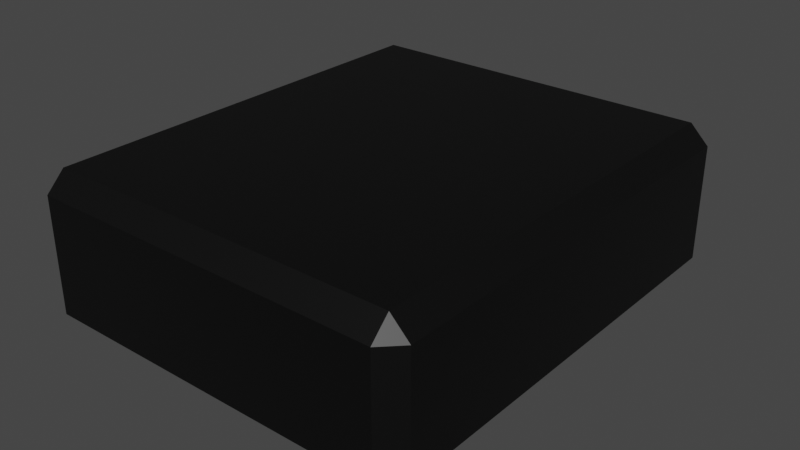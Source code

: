 # Source: VoiceMachine.blend  (saved by Blender 3.5.10; exported with 4.5.12 LTS)
import bpy
from mathutils import Matrix  # noqa: F401  (used for matrix-valued properties, if any)

bpy.ops.wm.read_factory_settings(use_empty=True)
scene = bpy.context.scene
scene.name = 'Scene'

# ---- collections
col_collection = bpy.data.collections.new('Collection'); scene.collection.children.link(col_collection)

# ---- materials (node trees are filled in below, after node groups)
mat_telephone = bpy.data.materials.new('Telephone')
mat_telephone.use_transparent_shadow = False

# ---- material node trees
mat_telephone.use_nodes = True; mat_telephone.node_tree.nodes.clear()
_N = mat_telephone.node_tree.nodes; _L = mat_telephone.node_tree.links
n0 = _N.new('ShaderNodeBsdfPrincipled'); n0.name = 'Principled BSDF'; n0.location = (10, 300)
n0.distribution = 'GGX'
n0.subsurface_method = 'RANDOM_WALK_SKIN'
n0.inputs[0].default_value = (0.0, 0.0, 0.0, 1.0)
n0.inputs[3].default_value = 1.45
n0.inputs[27].default_value = (0.0, 0.0, 0.0, 1.0)
n0.inputs[28].default_value = 1.0
n1 = _N.new('ShaderNodeOutputMaterial'); n1.name = 'Material Output'; n1.location = (300, 300)
_L.new(n0.outputs[0], n1.inputs[0])
n1.is_active_output = True

# ---- world
world_world = bpy.data.worlds.new('World'); scene.world = world_world
world_world.use_nodes = True; world_world.node_tree.nodes.clear()
_N = world_world.node_tree.nodes; _L = world_world.node_tree.links
n0 = _N.new('ShaderNodeOutputWorld'); n0.name = 'World Output'; n0.location = (300, 300)
n1 = _N.new('ShaderNodeBackground'); n1.name = 'Background'; n1.location = (10, 300)
n1.inputs[0].default_value = (0.05088, 0.05088, 0.05088, 1.0)
_L.new(n1.outputs[0], n0.inputs[0])
n0.is_active_output = True
world_world.color = (0.05088, 0.05088, 0.05088)
world_world.use_sun_shadow = False
world_world.sun_shadow_jitter_overblur = 0.0

# ---- meshes
me_cube_002 = bpy.data.meshes.new('Cube.002')
me_cube_002.from_pydata([(0.14, -0.168, 0.0), (0.1547, -0.168, 0.01473), (0.14, -0.1827, 0.01473), (0.1547, -0.168, 0.1056), (0.14, -0.168, 0.1203), (0.14, -0.1827, 0.1056), (-0.14, -0.168, 0.0), (-0.14, -0.1827, 0.01473), (-0.14, -0.1827, 0.1056), (-0.14, -0.168, 0.1203), (0.14, 0.168, 0.0), (0.14, 0.1827, 0.01473), (0.1547, 0.168, 0.01473), (0.14, 0.168, 0.1203), (0.1547, 0.168, 0.1056), (0.14, 0.1827, 0.1056), (-0.14, 0.1827, 0.01473), (-0.14, 0.168, 0.0), (-0.14, 0.168, 0.1203), (-0.14, 0.1827, 0.1056), (-0.14, -0.148, 0.00714), (-0.14, -0.161, 0.02013), (-0.14, -0.161, 0.1002), (-0.14, -0.148, 0.1132), (-0.14, 0.161, 0.02013), (-0.14, 0.148, 0.00714), (-0.14, 0.148, 0.1132), (-0.14, 0.161, 0.1002), (-0.1246, -0.148, 0.00714), (-0.1246, -0.161, 0.02013), (-0.1246, -0.161, 0.1002), (-0.1246, -0.148, 0.1132), (-0.1246, 0.161, 0.02013), (-0.1246, 0.148, 0.00714), (-0.1246, 0.148, 0.1132), (-0.1246, 0.161, 0.1002), (-0.1173, -0.168, 0.0), (-0.1173, -0.1827, 0.01473), (-0.1173, -0.168, 0.1203), (-0.1173, -0.1827, 0.1056), (-0.1173, 0.168, 0.0), (-0.1173, 0.1827, 0.01473), (-0.1173, 0.168, 0.1203), (-0.1173, 0.1827, 0.1056)], [], [(12, 14, 3, 1), (42, 38, 4, 13), (37, 39, 8, 7), (41, 43, 15, 11), (0, 1, 2), (3, 4, 5), (10, 11, 12), (13, 14, 15), (36, 0, 2, 37), (1, 3, 5, 2), (38, 9, 8, 39), (40, 17, 16, 41), (42, 13, 15, 43), (14, 12, 11, 15), (0, 10, 12, 1), (13, 4, 3, 14), (36, 40, 10, 0), (19, 16, 24, 27), (7, 8, 22, 21), (8, 9, 23, 22), (9, 18, 26, 23), (6, 7, 21, 20), (18, 19, 27, 26), (17, 6, 20, 25), (16, 17, 25, 24), (23, 26, 34, 31), (25, 20, 28, 33), (24, 25, 33, 32), (20, 21, 29, 28), (27, 24, 32, 35), (21, 22, 30, 29), (26, 27, 35, 34), (22, 23, 31, 30), (31, 34, 30), (35, 29, 30, 34), (29, 35, 32, 28), (33, 28, 32), (6, 17, 40, 36), (18, 42, 43, 19), (10, 40, 41, 11), (4, 38, 39, 5), (6, 36, 37, 7), (16, 19, 43, 41), (2, 5, 39, 37), (18, 9, 38, 42)])
_uv = me_cube_002.uv_layers.new(name='UVMap')
_uv.uv.foreach_set('vector', [0.9095, 0.3473, 0.9997, 0.3473, 0.9997, 0.6811, 0.9095, 0.6811, 0.7889, 0.0002657, 0.7889, 0.334, 0.5332, 0.334, 0.5332, 0.0002657, 0.7529, 0.7591, 0.7529, 0.6688, 0.7754, 0.6688, 0.7754, 0.7591, 0.7294, 0.9245, 0.6391, 0.9245, 0.6391, 0.6688, 0.7294, 0.6688, 0.2057, 0.5339, 0.2255, 0.5294, 0.2222, 0.5506, 0.3105, 0.5304, 0.331, 0.5343, 0.3144, 0.5506, 0.2019, 0.2225, 0.2186, 0.2062, 0.2225, 0.2264, 0.3272, 0.2229, 0.3074, 0.2273, 0.3108, 0.2062, 0.0002659, 0.7372, 0.2057, 0.5339, 0.2222, 0.5506, 0.01673, 0.7539, 0.2255, 0.5294, 0.3105, 0.5304, 0.3144, 0.5506, 0.2222, 0.5506, 0.02097, 0.757, 0.02097, 0.7795, 0.0002657, 0.7795, 0.0002657, 0.757, 0.08467, 0.757, 0.08467, 0.7795, 0.06397, 0.7795, 0.06397, 0.757, 0.5327, 0.01957, 0.3272, 0.2229, 0.3108, 0.2062, 0.5162, 0.002929, 0.3074, 0.2273, 0.2225, 0.2264, 0.2186, 0.2062, 0.3108, 0.2062, 0.2057, 0.5339, 0.2019, 0.2225, 0.2225, 0.2264, 0.2255, 0.5294, 0.3272, 0.2229, 0.331, 0.5343, 0.3105, 0.5304, 0.3074, 0.2273, 0.7889, 0.3345, 0.7889, 0.6683, 0.5332, 0.6683, 0.5332, 0.3345, 0.8943, 0.7104, 0.804, 0.7104, 0.8094, 0.6888, 0.8889, 0.6888, 0.804, 0.3473, 0.8943, 0.3473, 0.8889, 0.3689, 0.8094, 0.3689, 0.8943, 0.3473, 0.9089, 0.362, 0.9018, 0.3818, 0.8889, 0.3689, 0.9089, 0.362, 0.9089, 0.6957, 0.9018, 0.6759, 0.9018, 0.3818, 0.7894, 0.362, 0.804, 0.3473, 0.8094, 0.3689, 0.7965, 0.3818, 0.9089, 0.6957, 0.8943, 0.7104, 0.8889, 0.6888, 0.9018, 0.6759, 0.7894, 0.6957, 0.7894, 0.362, 0.7965, 0.3818, 0.7965, 0.6759, 0.804, 0.7104, 0.7894, 0.6957, 0.7965, 0.6759, 0.8094, 0.6888, 0.9285, 0.02003, 0.9285, 0.32, 0.9117, 0.3111, 0.9119, 0.03141, 0.7894, 0.3268, 0.7944, 0.0244, 0.8115, 0.03273, 0.8063, 0.315, 0.8113, 0.3468, 0.7894, 0.3268, 0.8063, 0.315, 0.8192, 0.3281, 0.7944, 0.0244, 0.8121, 0.002706, 0.8236, 0.01913, 0.8115, 0.03273, 0.909, 0.3404, 0.8113, 0.3468, 0.8192, 0.3281, 0.898, 0.3233, 0.8121, 0.002706, 0.9076, 0.0002657, 0.8994, 0.01819, 0.8236, 0.01913, 0.9285, 0.32, 0.909, 0.3404, 0.898, 0.3233, 0.9117, 0.3111, 0.9076, 0.0002657, 0.9285, 0.02003, 0.9119, 0.03141, 0.8994, 0.01819, 0.6386, 0.6817, 0.6386, 0.9759, 0.6257, 0.6688, 0.6257, 0.9888, 0.5461, 0.6688, 0.6257, 0.6688, 0.6386, 0.9759, 0.5461, 0.6688, 0.6257, 0.9888, 0.5461, 0.9888, 0.5332, 0.6817, 0.5332, 0.9759, 0.5332, 0.6817, 0.5461, 0.9888, 0.9521, 0.334, 0.9521, 0.0002657, 0.9746, 0.0002658, 0.9746, 0.334, 0.0215, 0.7795, 0.0215, 0.757, 0.0422, 0.757, 0.0422, 0.7795, 0.2019, 0.2225, 0.0002657, 0.01659, 0.01694, 0.0002657, 0.2186, 0.2062, 0.331, 0.5343, 0.5327, 0.7402, 0.516, 0.7565, 0.3144, 0.5506, 0.06344, 0.757, 0.06344, 0.7795, 0.04273, 0.7795, 0.04273, 0.757, 0.7524, 0.6688, 0.7524, 0.7591, 0.7299, 0.7591, 0.7299, 0.6688, 0.8797, 0.9665, 0.7894, 0.9665, 0.7894, 0.7109, 0.8797, 0.7109, 0.9291, 0.334, 0.9291, 0.0002657, 0.9516, 0.0002657, 0.9516, 0.334])
me_cube_002.materials.append(mat_telephone)
me_cube_002.update()

# ---- objects
ob_voicemail = bpy.data.objects.new('Voicemail', me_cube_002)

# ---- transforms, parenting, visibility, modifiers, constraints
ob_voicemail.location = (0.0, 0.0, 0.0)

# ---- collection membership
col_collection.objects.link(ob_voicemail)

# ---- scene / render settings (as saved in the file)
scene.frame_start = 1; scene.frame_end = 250; scene.frame_set(1)
scene.render.engine = 'BLENDER_EEVEE_NEXT'
scene.cycles.sampling_pattern = 'TABULATED_SOBOL'
scene.view_settings.view_transform = 'Filmic'
bpy.context.view_layer.update()

# ---- added for rendering (the .blend has no active camera and no usable light): camera, sun
cam_auto = bpy.data.cameras.new('AutoCamera')
cam_auto.lens = 50.0
cam_auto.sensor_width = 36.0
cam_auto.clip_end = 1000.0
ob_auto_camera = bpy.data.objects.new('AutoCamera', cam_auto)
scene.collection.objects.link(ob_auto_camera)
ob_auto_camera.location = (0.455719, -0.538022, 0.418843)
ob_auto_camera.rotation_euler = (1.09748, -7.21219e-08, 0.694738)
scene.camera = ob_auto_camera
light_auto_sun = bpy.data.lights.new('AutoSun', 'SUN')
light_auto_sun.energy = 3.0
light_auto_sun.angle = 0.0523599
ob_auto_sun = bpy.data.objects.new('AutoSun', light_auto_sun)
scene.collection.objects.link(ob_auto_sun)
ob_auto_sun.rotation_euler = (0.872665, 0.174533, 0.523599)
bpy.context.view_layer.update()
